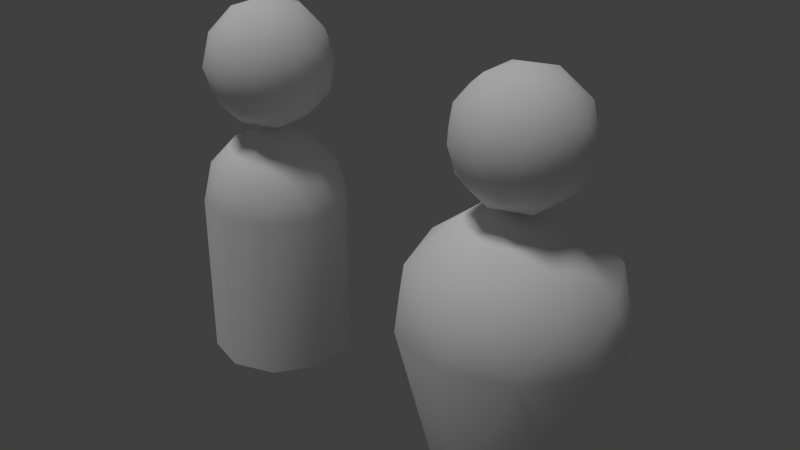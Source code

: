 # Source: characters.blend  (saved by Blender 2.71.0; exported with 4.5.12 LTS)
import bpy
from mathutils import Matrix  # noqa: F401  (used for matrix-valued properties, if any)

bpy.ops.wm.read_factory_settings(use_empty=True)
scene = bpy.context.scene
scene.name = 'Scene'

# ---- collections
col_collection_1 = bpy.data.collections.new('Collection 1'); scene.collection.children.link(col_collection_1)

# ---- materials (node trees are filled in below, after node groups)
mat_pawn = bpy.data.materials.new('Pawn')
mat_pawn.alpha_threshold = 0.0
mat_pawn.use_transparent_shadow = False
mat_pawn.diffuse_color = (1.0, 1.0, 1.0, 1.0)
mat_pawn.roughness = 0.5
mat_pawn.specular_intensity = 0.0
mat_pawn.line_color = (0.0, 0.0, 0.0, 1.0)

# ---- material node trees

# ---- world
world_world = bpy.data.worlds.new('World'); scene.world = world_world
world_world.color = (0.05088, 0.05088, 0.05088)
world_world.use_sun_shadow = False
world_world.sun_shadow_jitter_overblur = 0.0
world_world.cycles.sampling_method = 'MANUAL'
world_world.cycles.sample_map_resolution = 256

# ---- lights
light_lamp = bpy.data.lights.new('Lamp', 'SUN')
light_lamp.transmission_factor = 0.0
light_lamp.cutoff_distance = 30.0
light_lamp.angle = 0.1993
light_lamp.energy = 1.0
light_lamp.shadow_buffer_clip_start = 1.001
light_lamp.shadow_soft_size = 0.1
light_lamp.shadow_cascade_max_distance = 1000.0
light_lamp.cycles.use_multiple_importance_sampling = False

# ---- meshes
me_plane_000 = bpy.data.meshes.new('Plane.000')
me_plane_000.from_pydata([(6.901e-10, -0.4395, 2.115), (0.2583, -0.3556, 2.115), (-0.418, -0.1358, 2.115), (-0.2583, -0.3556, 2.115), (-0.2583, 0.3556, 2.115), (-0.418, 0.1358, 2.115), (0.2583, 0.3556, 2.115), (6.901e-10, 0.4395, 2.115), (0.3025, -0.2198, 2.346), (-0.1155, -0.3556, 2.346), (-0.3739, -2.324e-10, 2.346), (-0.1155, 0.3556, 2.346), (0.3025, 0.2198, 2.346), (0.0714, -0.2198, 2.489), (0.2311, -2.324e-10, 2.489), (-0.1869, -0.1358, 2.489), (-0.1869, 0.1358, 2.489), (0.0714, 0.2198, 2.489), (6.901e-10, -2.324e-10, 2.554), (0.3931, -2.324e-10, 2.311), (0.1215, 0.3739, 2.311), (-0.318, 0.2311, 2.311), (-0.318, -0.2311, 2.311), (0.1215, -0.3739, 2.311), (0.318, 0.2311, 1.918), (-0.1215, 0.3739, 1.918), (-0.3931, -2.324e-10, 1.918), (-0.1215, -0.3739, 1.918), (0.318, -0.2311, 1.918), (6.901e-10, -2.324e-10, 1.675), (-4.505e-07, 0.5, 0.0), (0.2939, 0.4045, 0.0), (-0.4755, 0.1545, 0.0), (-0.2939, 0.4045, 0.0), (-0.2939, -0.4045, 0.0), (-0.4755, -0.1545, 0.0), (0.2939, -0.4045, 0.0), (-4.505e-07, -0.5, 0.0), (0.4755, 0.1545, 0.0), (0.4755, -0.1545, 0.0), (-0.0714, -0.2198, 1.741), (0.1869, -0.1358, 1.741), (0.1155, -0.3556, 1.884), (0.3739, -2.324e-10, 1.884), (0.1869, 0.1358, 1.741), (-0.2311, -2.324e-10, 1.741), (-0.3025, -0.2198, 1.884), (-0.0714, 0.2198, 1.741), (-0.3025, 0.2198, 1.884), (0.1155, 0.3556, 1.884), (0.418, -0.1358, 2.115), (0.418, 0.1358, 2.115), (0.204, -0.628, 1.285), (-0.5342, -0.3881, 1.285), (-0.5342, 0.3881, 1.285), (0.204, 0.628, 1.285), (0.6603, -2.946e-09, 1.285), (-2.346e-07, -2.946e-09, 1.693), (0.7021, -0.2281, 0.9548), (0.7021, 0.2281, 0.9548), (-2.346e-07, -0.7382, 0.9548), (0.4339, -0.5973, 0.9548), (-0.7021, -0.2281, 0.9548), (-0.4339, -0.5973, 0.9548), (-0.4339, 0.5973, 0.9548), (-0.7021, 0.2281, 0.9548), (0.4339, 0.5973, 0.9548), (-2.346e-07, 0.7382, 0.9548), (0.5081, -0.3691, 1.343), (-0.1941, -0.5972, 1.343), (-0.628, -2.946e-09, 1.343), (-0.1941, 0.5972, 1.343), (0.5081, 0.3691, 1.343), (0.1199, -0.3691, 1.583), (0.3881, -2.946e-09, 1.583), (-0.314, -0.2281, 1.583), (-0.314, 0.2281, 1.583), (0.1199, 0.3691, 1.583)], [], [(24, 49, 6), (26, 46, 2), (27, 42, 0), (28, 43, 50), (29, 47, 44), (29, 45, 47), (29, 40, 45), (28, 41, 43), (29, 41, 40), (59, 58, 39, 38), (61, 60, 37, 36), (63, 62, 35, 34), (65, 64, 33, 32), (67, 66, 31, 30), (58, 61, 36, 39), (60, 63, 34, 37), (62, 65, 32, 35), (64, 67, 30, 33), (1, 8, 23), (25, 48, 4), (66, 59, 38, 31), (28, 50, 1), (47, 45, 48), (48, 26, 5), (4, 48, 5), (45, 40, 46), (47, 48, 25), (44, 49, 24), (50, 51, 19), (0, 1, 23), (6, 7, 20), (47, 25, 49), (43, 24, 51), (42, 28, 1), (46, 27, 3), (19, 12, 14), (52, 68, 73), (53, 69, 75), (54, 70, 76), (55, 71, 77), (56, 72, 74), (4, 5, 21), (41, 28, 42), (45, 26, 48), (49, 25, 7), (21, 10, 16), (45, 46, 26), (40, 41, 42), (40, 42, 27), (41, 29, 44), (43, 41, 44), (43, 44, 24), (40, 27, 46), (6, 49, 7), (24, 6, 51), (2, 46, 3), (58, 59, 56), (23, 8, 13), (20, 11, 17), (60, 61, 52), (22, 9, 15), (44, 47, 49), (62, 63, 53), (25, 4, 7), (50, 43, 51), (64, 65, 54), (26, 2, 5), (0, 42, 1), (66, 67, 55), (27, 0, 3), (2, 3, 22), (61, 68, 52), (61, 58, 68), (58, 56, 68), (63, 69, 53), (63, 60, 69), (60, 52, 69), (65, 70, 54), (65, 62, 70), (62, 53, 70), (67, 71, 55), (67, 64, 71), (64, 54, 71), (59, 72, 56), (59, 66, 72), (66, 55, 72), (73, 74, 57), (73, 68, 74), (68, 56, 74), (75, 73, 57), (75, 69, 73), (69, 52, 73), (76, 75, 57), (76, 70, 75), (70, 53, 75), (77, 76, 57), (77, 71, 76), (71, 54, 76), (74, 77, 57), (74, 72, 77), (72, 55, 77), (1, 50, 8), (50, 19, 8), (14, 17, 18), (14, 12, 17), (12, 20, 17), (16, 15, 18), (16, 10, 15), (10, 22, 15), (51, 12, 19), (51, 6, 12), (6, 20, 12), (13, 14, 18), (13, 8, 14), (8, 19, 14), (17, 16, 18), (17, 11, 16), (11, 21, 16), (15, 13, 18), (15, 9, 13), (9, 23, 13), (7, 11, 20), (7, 4, 11), (4, 21, 11), (5, 10, 21), (5, 2, 10), (2, 22, 10), (3, 9, 22), (3, 0, 9), (0, 23, 9)])
me_plane_000.polygons.foreach_set('use_smooth', [True] * 130)
me_plane_000.materials.append(mat_pawn)
me_plane_000.use_remesh_preserve_volume = False
me_plane_000.use_remesh_preserve_attributes = False
me_plane_000.use_mirror_vertex_groups = False
me_plane_000.update()
me_plane_001 = bpy.data.meshes.new('Plane.001')
me_plane_001.from_pydata([(6.901e-10, -0.4395, 2.115), (0.2583, -0.3556, 2.115), (-0.418, -0.1358, 2.115), (-0.2583, -0.3556, 2.115), (-0.2583, 0.3556, 2.115), (-0.418, 0.1358, 2.115), (0.2583, 0.3556, 2.115), (6.901e-10, 0.4395, 2.115), (0.3025, -0.2198, 2.346), (-0.1155, -0.3556, 2.346), (-0.3739, -2.324e-10, 2.346), (-0.1155, 0.3556, 2.346), (0.3025, 0.2198, 2.346), (0.0714, -0.2198, 2.489), (0.2311, -2.324e-10, 2.489), (-0.1869, -0.1358, 2.489), (-0.1869, 0.1358, 2.489), (0.0714, 0.2198, 2.489), (6.901e-10, -2.324e-10, 2.554), (0.3931, -2.324e-10, 2.311), (0.1215, 0.3739, 2.311), (-0.318, 0.2311, 2.311), (-0.318, -0.2311, 2.311), (0.1215, -0.3739, 2.311), (0.318, 0.2311, 1.918), (-0.1215, 0.3739, 1.918), (-0.3931, -2.324e-10, 1.918), (-0.1215, -0.3739, 1.918), (0.318, -0.2311, 1.918), (6.901e-10, -2.324e-10, 1.675), (-4.505e-07, 0.5, 0.0), (0.2939, 0.4045, 0.0), (-0.4755, 0.1545, 0.0), (-0.2939, 0.4045, 0.0), (-0.2939, -0.4045, 0.0), (-0.4755, -0.1545, 0.0), (0.2939, -0.4045, 0.0), (-4.505e-07, -0.5, 0.0), (0.4755, 0.1545, 0.0), (0.4755, -0.1545, 0.0), (-0.0714, -0.2198, 1.741), (0.1869, -0.1358, 1.741), (0.1155, -0.3556, 1.884), (0.3739, -2.324e-10, 1.884), (0.1869, 0.1358, 1.741), (-0.2311, -2.324e-10, 1.741), (-0.3025, -0.2198, 1.884), (-0.0714, 0.2198, 1.741), (-0.3025, 0.2198, 1.884), (0.1155, 0.3556, 1.884), (0.418, -0.1358, 2.115), (0.418, 0.1358, 2.115), (0.1382, -0.4253, 1.386), (-0.3618, -0.2629, 1.386), (-0.3618, 0.2629, 1.386), (0.1382, 0.4253, 1.386), (0.4472, -4.585e-09, 1.386), (-4.505e-07, -4.585e-09, 1.663), (0.4755, -0.1545, 1.163), (0.4755, 0.1545, 1.163), (-4.505e-07, -0.5, 1.163), (0.2939, -0.4045, 1.163), (-0.4755, -0.1545, 1.163), (-0.2939, -0.4045, 1.163), (-0.2939, 0.4045, 1.163), (-0.4755, 0.1545, 1.163), (0.2939, 0.4045, 1.163), (-4.505e-07, 0.5, 1.163), (0.3441, -0.25, 1.426), (-0.1314, -0.4045, 1.426), (-0.4253, -4.585e-09, 1.426), (-0.1314, 0.4045, 1.426), (0.3441, 0.25, 1.426), (0.08123, -0.25, 1.588), (0.2629, -4.585e-09, 1.588), (-0.2127, -0.1545, 1.588), (-0.2127, 0.1545, 1.588), (0.08123, 0.25, 1.588)], [], [(24, 49, 6), (26, 46, 2), (27, 42, 0), (28, 43, 50), (29, 47, 44), (29, 45, 47), (29, 40, 45), (28, 41, 43), (29, 41, 40), (59, 58, 39, 38), (61, 60, 37, 36), (63, 62, 35, 34), (65, 64, 33, 32), (67, 66, 31, 30), (58, 61, 36, 39), (60, 63, 34, 37), (62, 65, 32, 35), (64, 67, 30, 33), (1, 8, 23), (25, 48, 4), (66, 59, 38, 31), (28, 50, 1), (47, 45, 48), (48, 26, 5), (4, 48, 5), (45, 40, 46), (47, 48, 25), (44, 49, 24), (50, 51, 19), (0, 1, 23), (6, 7, 20), (47, 25, 49), (43, 24, 51), (42, 28, 1), (46, 27, 3), (19, 12, 14), (52, 68, 73), (53, 69, 75), (54, 70, 76), (55, 71, 77), (56, 72, 74), (4, 5, 21), (41, 28, 42), (45, 26, 48), (49, 25, 7), (21, 10, 16), (45, 46, 26), (40, 41, 42), (40, 42, 27), (41, 29, 44), (43, 41, 44), (43, 44, 24), (40, 27, 46), (6, 49, 7), (24, 6, 51), (2, 46, 3), (58, 59, 56), (23, 8, 13), (20, 11, 17), (60, 61, 52), (22, 9, 15), (44, 47, 49), (62, 63, 53), (25, 4, 7), (50, 43, 51), (64, 65, 54), (26, 2, 5), (0, 42, 1), (66, 67, 55), (27, 0, 3), (2, 3, 22), (61, 68, 52), (61, 58, 68), (58, 56, 68), (63, 69, 53), (63, 60, 69), (60, 52, 69), (65, 70, 54), (65, 62, 70), (62, 53, 70), (67, 71, 55), (67, 64, 71), (64, 54, 71), (59, 72, 56), (59, 66, 72), (66, 55, 72), (73, 74, 57), (73, 68, 74), (68, 56, 74), (75, 73, 57), (75, 69, 73), (69, 52, 73), (76, 75, 57), (76, 70, 75), (70, 53, 75), (77, 76, 57), (77, 71, 76), (71, 54, 76), (74, 77, 57), (74, 72, 77), (72, 55, 77), (1, 50, 8), (50, 19, 8), (14, 17, 18), (14, 12, 17), (12, 20, 17), (16, 15, 18), (16, 10, 15), (10, 22, 15), (51, 12, 19), (51, 6, 12), (6, 20, 12), (13, 14, 18), (13, 8, 14), (8, 19, 14), (17, 16, 18), (17, 11, 16), (11, 21, 16), (15, 13, 18), (15, 9, 13), (9, 23, 13), (7, 11, 20), (7, 4, 11), (4, 21, 11), (5, 10, 21), (5, 2, 10), (2, 22, 10), (3, 9, 22), (3, 0, 9), (0, 23, 9)])
me_plane_001.polygons.foreach_set('use_smooth', [True] * 130)
me_plane_001.materials.append(mat_pawn)
me_plane_001.use_remesh_preserve_volume = False
me_plane_001.use_remesh_preserve_attributes = False
me_plane_001.use_mirror_vertex_groups = False
me_plane_001.update()

# ---- objects
ob_fatpawn = bpy.data.objects.new('fatpawn', me_plane_000)
ob_pawn = bpy.data.objects.new('pawn', me_plane_001)
ob_lamp = bpy.data.objects.new('Lamp', light_lamp)

# ---- transforms, parenting, visibility, modifiers, constraints
ob_fatpawn.location = (2.0, 0.0, 0.0)
ob_fatpawn.lineart.crease_threshold = 0.0
ob_pawn.location = (0.0, 0.0, 0.0)
ob_pawn.lineart.crease_threshold = 0.0
ob_lamp.location = (-1.159, -1.704, 11.76)
ob_lamp.rotation_euler = (-0.2287, 0.2286, 3.468)
ob_lamp.lock_rotations_4d = False
ob_lamp.empty_display_type = 'ARROWS'
ob_lamp.color = (0.0, 0.0, 0.0, 0.0)
ob_lamp.lineart.crease_threshold = 0.0

# ---- collection membership
col_collection_1.objects.link(ob_fatpawn)
col_collection_1.objects.link(ob_pawn)
col_collection_1.objects.link(ob_lamp)

# ---- scene / render settings (as saved in the file)
scene.frame_start = 1; scene.frame_end = 250; scene.frame_set(1)
scene.render.engine = 'BLENDER_EEVEE_NEXT'
scene.render.resolution_percentage = 50
scene.render.dither_intensity = 0.0
scene.cycles.use_denoising = False
scene.cycles.samples = 10
scene.cycles.sampling_pattern = 'TABULATED_SOBOL'
scene.cycles.light_sampling_threshold = 0.0
scene.cycles.use_adaptive_sampling = False
scene.cycles.use_light_tree = False
scene.cycles.blur_glossy = 0.0
scene.cycles.volume_bounces = 1
scene.cycles.pixel_filter_type = 'GAUSSIAN'
scene.cycles.sample_clamp_indirect = 0.0
scene.view_settings.view_transform = 'Standard'
bpy.context.view_layer.update()

# ---- added for rendering (the .blend has no active camera): camera
cam_auto = bpy.data.cameras.new('AutoCamera')
cam_auto.lens = 50.0
cam_auto.sensor_width = 36.0
cam_auto.clip_end = 1000.0
ob_auto_camera = bpy.data.objects.new('AutoCamera', cam_auto)
scene.collection.objects.link(ob_auto_camera)
ob_auto_camera.location = (5.12512, -4.81419, 4.48657)
ob_auto_camera.rotation_euler = (1.09748, -7.21219e-08, 0.694738)
scene.camera = ob_auto_camera
bpy.context.view_layer.update()
